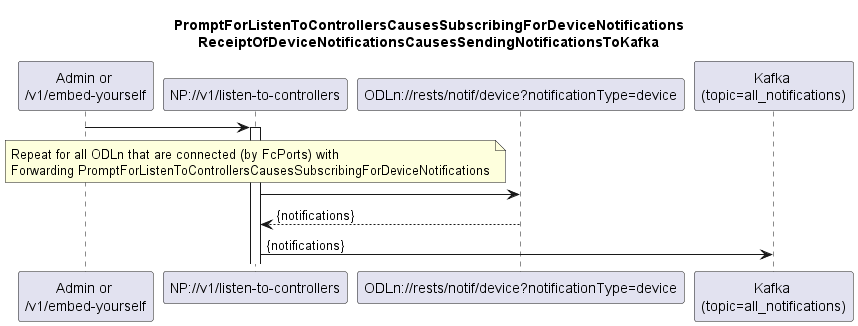

The diagram above was rendered by PlantUML. Its source (embedded in the PNG):
@startuml is005_SubscribingForDeviceNotifications
skinparam responseMessageBelowArrow true

title
  PromptForListenToControllersCausesSubscribingForDeviceNotifications
  ReceiptOfDeviceNotificationsCausesSendingNotificationsToKafka
end title

participant "Admin or \n/v1/embed-yourself" as Requestor
participant "NP://v1/listen-to-controllers" as NP_listen
participant "ODLn://rests/notif/device?notificationType=device" as ODLn
participant "Kafka \n(topic=all_notifications)" as Kafka

Requestor -> NP_listen
activate NP_listen

note over NP_listen
Repeat for all ODLn that are connected (by FcPorts) with
Forwarding PromptForListenToControllersCausesSubscribingForDeviceNotifications
end note

NP_listen -> ODLn
ODLn --> NP_listen: {notifications}

NP_listen -> Kafka: {notifications}

@enduml